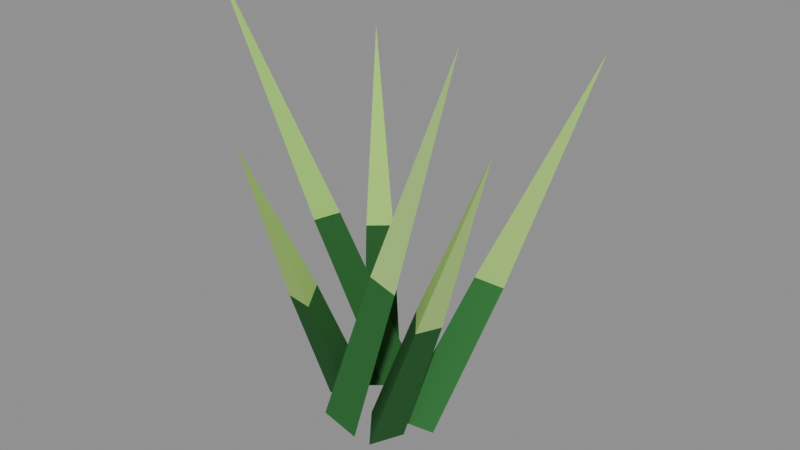 # Source: Grass_A.blend  (saved by Blender 5.3.31; exported with 4.5.12 LTS)
import bpy
from mathutils import Matrix  # noqa: F401  (used for matrix-valued properties, if any)

bpy.ops.wm.read_factory_settings(use_empty=True)
scene = bpy.context.scene
scene.name = 'Scene'

# ---- collections
col_grass_a = bpy.data.collections.new('Grass_A'); scene.collection.children.link(col_grass_a)

# ---- materials (node trees are filled in below, after node groups)
mat_af_vertexcolor = bpy.data.materials.new('AF_VertexColor')

# ---- material node trees
mat_af_vertexcolor.use_nodes = True; mat_af_vertexcolor.node_tree.nodes.clear()
_N = mat_af_vertexcolor.node_tree.nodes; _L = mat_af_vertexcolor.node_tree.links
n0 = _N.new('ShaderNodeBsdfPrincipled'); n0.name = 'Principled BSDF'; n0.location = (-200, 100)
n0.inputs[2].default_value = 0.85
n0.inputs[10].default_value = 0.005
n0.inputs[13].default_value = 0.15
n1 = _N.new('ShaderNodeOutputMaterial'); n1.name = 'Material Output'; n1.location = (200, 100)
n2 = _N.new('ShaderNodeVertexColor'); n2.name = 'Color Attribute'; n2.location = (-500, 200)
n2.layer_name = 'Col'
n3 = _N.new('ShaderNodeMath'); n3.name = 'Math'; n3.location = (-300, -100)
n3.operation = 'MULTIPLY'
n3.inputs[1].default_value = 1.4
_L.new(n0.outputs[0], n1.inputs[0])
_L.new(n2.outputs[0], n0.inputs[0])
_L.new(n2.outputs[0], n0.inputs[27])
_L.new(n2.outputs[1], n3.inputs[0])
_L.new(n3.outputs[0], n0.inputs[28])
n1.is_active_output = True

# ---- meshes
me_grass_a = bpy.data.meshes.new('Grass_A')
me_grass_a.from_pydata([(0.07536, 0.008521, -0.01036), (0.03536, 0.03202, 0.003793), (0.03732, -0.01636, 0.006566), (0.158, 0.02506, 0.2196), (0.1295, 0.04184, 0.2297), (0.1309, 0.007285, 0.2317), (0.2496, 0.0451, 0.5044), (-0.01234, 0.07425, -0.0003544), (-0.01086, 0.02653, -0.008901), (0.02802, 0.04914, 0.009255), (-0.09527, 0.02093, 0.2436), (-0.09421, -0.01315, 0.2375), (-0.06644, 0.002994, 0.2505), (-0.1915, -0.0531, 0.5419), (-0.003409, 0.04276, 0.006485), (-0.04497, 0.06126, -0.01032), (-0.04303, 0.01491, 0.003833), (-0.06367, 0.09831, 0.1967), (-0.09336, 0.1115, 0.1847), (-0.09197, 0.07841, 0.1948), (-0.1472, 0.1651, 0.4268), (-0.0466, 0.02095, 0.01044), (-0.07544, -0.01511, -0.004393), (-0.02725, -0.02035, -0.00605), (-0.04919, -0.058, 0.1847), (-0.06979, -0.08376, 0.1741), (-0.03537, -0.0875, 0.1729), (-0.05351, -0.1639, 0.3939), (-0.01733, -0.01936, 0.003591), (-0.03905, -0.06261, 0.006716), (0.006249, -0.0594, -0.01031), (0.0764, -0.05669, 0.246), (0.06089, -0.08758, 0.2482), (0.09325, -0.08528, 0.236), (0.1912, -0.1124, 0.5409), (0.05241, -0.02023, -0.006835), (0.007849, -0.02887, 0.01024), (0.03617, -0.0658, -0.003403), (0.1216, -0.03784, 0.1845), (0.08975, -0.04401, 0.1966), (0.11, -0.07039, 0.1869), (0.1987, -0.06597, 0.4207)], [], [(0, 1, 4, 3), (1, 2, 5, 4), (2, 0, 3, 5), (3, 4, 6), (4, 5, 6), (5, 3, 6), (2, 1, 0), (7, 8, 11, 10), (8, 9, 12, 11), (9, 7, 10, 12), (10, 11, 13), (11, 12, 13), (12, 10, 13), (9, 8, 7), (14, 15, 18, 17), (15, 16, 19, 18), (16, 14, 17, 19), (17, 18, 20), (18, 19, 20), (19, 17, 20), (16, 15, 14), (21, 22, 25, 24), (22, 23, 26, 25), (23, 21, 24, 26), (24, 25, 27), (25, 26, 27), (26, 24, 27), (23, 22, 21), (28, 29, 32, 31), (29, 30, 33, 32), (30, 28, 31, 33), (31, 32, 34), (32, 33, 34), (33, 31, 34), (30, 29, 28), (35, 36, 39, 38), (36, 37, 40, 39), (37, 35, 38, 40), (38, 39, 41), (39, 40, 41), (40, 38, 41), (37, 36, 35)])
_ca = me_grass_a.color_attributes.new('Col', 'FLOAT_COLOR', 'CORNER')
_ca.data.foreach_set('color', [0.03057, 0.1567, 0.03906, 0.0, 0.03057, 0.1567, 0.03906, 0.0, 0.03057, 0.1567, 0.03906, 0.0, 0.03057, 0.1567, 0.03906, 0.0, 0.03763, 0.1983, 0.04678, 0.0, 0.03763, 0.1983, 0.04678, 0.0, 0.03763, 0.1983, 0.04678, 0.0, 0.03763, 0.1983, 0.04678, 0.0, 0.03796, 0.2003, 0.05134, 0.0, 0.03796, 0.2003, 0.05134, 0.0, 0.03796, 0.2003, 0.05134, 0.0, 0.03796, 0.2003, 0.05134, 0.0, 0.3618, 0.679, 0.1163, 0.0, 0.3618, 0.679, 0.1163, 0.0, 0.3618, 0.679, 0.1163, 0.0, 0.3671, 0.6785, 0.1158, 0.0, 0.3671, 0.6785, 0.1158, 0.0, 0.3671, 0.6785, 0.1158, 0.0, 0.4287, 0.7154, 0.174, 0.0, 0.4287, 0.7154, 0.174, 0.0, 0.4287, 0.7154, 0.174, 0.0, 0.03427, 0.1784, 0.04411, 0.0, 0.03427, 0.1784, 0.04411, 0.0, 0.03427, 0.1784, 0.04411, 0.0, 0.02586, 0.1293, 0.03433, 0.0, 0.02586, 0.1293, 0.03433, 0.0, 0.02586, 0.1293, 0.03433, 0.0, 0.02586, 0.1293, 0.03433, 0.0, 0.02583, 0.1291, 0.03233, 0.0, 0.02583, 0.1291, 0.03233, 0.0, 0.02583, 0.1291, 0.03233, 0.0, 0.02583, 0.1291, 0.03233, 0.0, 0.03109, 0.1597, 0.03857, 0.0, 0.03109, 0.1597, 0.03857, 0.0, 0.03109, 0.1597, 0.03857, 0.0, 0.03109, 0.1597, 0.03857, 0.0, 0.358, 0.6753, 0.1112, 0.0, 0.358, 0.6753, 0.1112, 0.0, 0.358, 0.6753, 0.1112, 0.0, 0.3732, 0.6964, 0.1425, 0.0, 0.3732, 0.6964, 0.1425, 0.0, 0.3732, 0.6964, 0.1425, 0.0, 0.4426, 0.7374, 0.2143, 0.0, 0.4426, 0.7374, 0.2143, 0.0, 0.4426, 0.7374, 0.2143, 0.0, 0.02424, 0.1199, 0.0318, 0.0, 0.02424, 0.1199, 0.0318, 0.0, 0.02424, 0.1199, 0.0318, 0.0, 0.02419, 0.1197, 0.03016, 0.0, 0.02419, 0.1197, 0.03016, 0.0, 0.02419, 0.1197, 0.03016, 0.0, 0.02419, 0.1197, 0.03016, 0.0, 0.02863, 0.1453, 0.03805, 0.0, 0.02863, 0.1453, 0.03805, 0.0, 0.02863, 0.1453, 0.03805, 0.0, 0.02863, 0.1453, 0.03805, 0.0, 0.02069, 0.09978, 0.02606, 0.0, 0.02069, 0.09978, 0.02606, 0.0, 0.02069, 0.09978, 0.02606, 0.0, 0.02069, 0.09978, 0.02606, 0.0, 0.3825, 0.6932, 0.1374, 0.0, 0.3825, 0.6932, 0.1374, 0.0, 0.3825, 0.6932, 0.1374, 0.0, 0.3732, 0.6826, 0.1216, 0.0, 0.3732, 0.6826, 0.1216, 0.0, 0.3732, 0.6826, 0.1216, 0.0, 0.3868, 0.6949, 0.1401, 0.0, 0.3868, 0.6949, 0.1401, 0.0, 0.3868, 0.6949, 0.1401, 0.0, 0.02959, 0.1509, 0.03842, 0.0, 0.02959, 0.1509, 0.03842, 0.0, 0.02959, 0.1509, 0.03842, 0.0, 0.02497, 0.1241, 0.03339, 0.0, 0.02497, 0.1241, 0.03339, 0.0, 0.02497, 0.1241, 0.03339, 0.0, 0.02497, 0.1241, 0.03339, 0.0, 0.0251, 0.1249, 0.03117, 0.0, 0.0251, 0.1249, 0.03117, 0.0, 0.0251, 0.1249, 0.03117, 0.0, 0.0251, 0.1249, 0.03117, 0.0, 0.02977, 0.152, 0.03759, 0.0, 0.02977, 0.152, 0.03759, 0.0, 0.02977, 0.152, 0.03759, 0.0, 0.02977, 0.152, 0.03759, 0.0, 0.3703, 0.6879, 0.1293, 0.0, 0.3703, 0.6879, 0.1293, 0.0, 0.3703, 0.6879, 0.1293, 0.0, 0.4344, 0.7199, 0.1819, 0.0, 0.4344, 0.7199, 0.1819, 0.0, 0.4344, 0.7199, 0.1819, 0.0, 0.4038, 0.7103, 0.1652, 0.0, 0.4038, 0.7103, 0.1652, 0.0, 0.4038, 0.7103, 0.1652, 0.0, 0.03504, 0.1829, 0.04671, 0.0, 0.03504, 0.1829, 0.04671, 0.0, 0.03504, 0.1829, 0.04671, 0.0, 0.02328, 0.1144, 0.02867, 0.0, 0.02328, 0.1144, 0.02867, 0.0, 0.02328, 0.1144, 0.02867, 0.0, 0.02328, 0.1144, 0.02867, 0.0, 0.03207, 0.1654, 0.04165, 0.0, 0.03207, 0.1654, 0.04165, 0.0, 0.03207, 0.1654, 0.04165, 0.0, 0.03207, 0.1654, 0.04165, 0.0, 0.02852, 0.1446, 0.03702, 0.0, 0.02852, 0.1446, 0.03702, 0.0, 0.02852, 0.1446, 0.03702, 0.0, 0.02852, 0.1446, 0.03702, 0.0, 0.3658, 0.6822, 0.121, 0.0, 0.3658, 0.6822, 0.121, 0.0, 0.3658, 0.6822, 0.121, 0.0, 0.4448, 0.7375, 0.2147, 0.0, 0.4448, 0.7375, 0.2147, 0.0, 0.4448, 0.7375, 0.2147, 0.0, 0.3875, 0.6987, 0.1461, 0.0, 0.3875, 0.6987, 0.1461, 0.0, 0.3875, 0.6987, 0.1461, 0.0, 0.03023, 0.1547, 0.03785, 0.0, 0.03023, 0.1547, 0.03785, 0.0, 0.03023, 0.1547, 0.03785, 0.0, 0.03067, 0.1572, 0.03875, 0.0, 0.03067, 0.1572, 0.03875, 0.0, 0.03067, 0.1572, 0.03875, 0.0, 0.03067, 0.1572, 0.03875, 0.0, 0.02786, 0.1408, 0.03533, 0.0, 0.02786, 0.1408, 0.03533, 0.0, 0.02786, 0.1408, 0.03533, 0.0, 0.02786, 0.1408, 0.03533, 0.0, 0.02524, 0.1257, 0.03382, 0.0, 0.02524, 0.1257, 0.03382, 0.0, 0.02524, 0.1257, 0.03382, 0.0, 0.02524, 0.1257, 0.03382, 0.0, 0.3684, 0.6877, 0.1291, 0.0, 0.3684, 0.6877, 0.1291, 0.0, 0.3684, 0.6877, 0.1291, 0.0, 0.4392, 0.7287, 0.1979, 0.0, 0.4392, 0.7287, 0.1979, 0.0, 0.4392, 0.7287, 0.1979, 0.0, 0.4521, 0.7362, 0.212, 0.0, 0.4521, 0.7362, 0.212, 0.0, 0.4521, 0.7362, 0.212, 0.0, 0.02763, 0.1395, 0.03549, 0.0, 0.02763, 0.1395, 0.03549, 0.0, 0.02763, 0.1395, 0.03549, 0.0])
me_grass_a.materials.append(mat_af_vertexcolor)
me_grass_a.update()

# ---- objects
ob_grass_a = bpy.data.objects.new('Grass_A', me_grass_a)

# ---- transforms, parenting, visibility, modifiers, constraints
ob_grass_a.location = (0.0, 0.0, 0.0)

# ---- collection membership
col_grass_a.objects.link(ob_grass_a)

# ---- scene / render settings (as saved in the file)
scene.frame_start = 1; scene.frame_end = 250; scene.frame_set(1)
scene.render.engine = 'BLENDER_EEVEE_NEXT'
scene.render.fps = 30
scene.render.bake_bias = 0.0
scene.render.bake_samples = 0
scene.render.compositor_device = 'GPU'
scene.eevee.use_volume_custom_range = False
scene.eevee.fast_gi_thickness_near = 0.1
scene.eevee.fast_gi_thickness_far = 0.0
scene.eevee.ray_tracing_options.screen_trace_thickness = 0.1
bpy.context.view_layer.update()

# ---- added for rendering (the .blend has no active camera and no usable light): camera, sun + grey world if the file has none
cam_auto = bpy.data.cameras.new('AutoCamera')
cam_auto.lens = 50.0
cam_auto.sensor_width = 36.0
cam_auto.clip_end = 1000.0
ob_auto_camera = bpy.data.objects.new('AutoCamera', cam_auto)
scene.collection.objects.link(ob_auto_camera)
ob_auto_camera.location = (0.750359, -0.865007, 0.842814)
ob_auto_camera.rotation_euler = (1.09748, -7.21219e-08, 0.694738)
scene.camera = ob_auto_camera
light_auto_sun = bpy.data.lights.new('AutoSun', 'SUN')
light_auto_sun.energy = 3.0
light_auto_sun.angle = 0.0523599
ob_auto_sun = bpy.data.objects.new('AutoSun', light_auto_sun)
scene.collection.objects.link(ob_auto_sun)
ob_auto_sun.rotation_euler = (0.872665, 0.174533, 0.523599)
if scene.world is None:
    world_auto = bpy.data.worlds.new('AutoWorld')
    world_auto.color = (0.3, 0.3, 0.3)
    scene.world = world_auto
bpy.context.view_layer.update()
